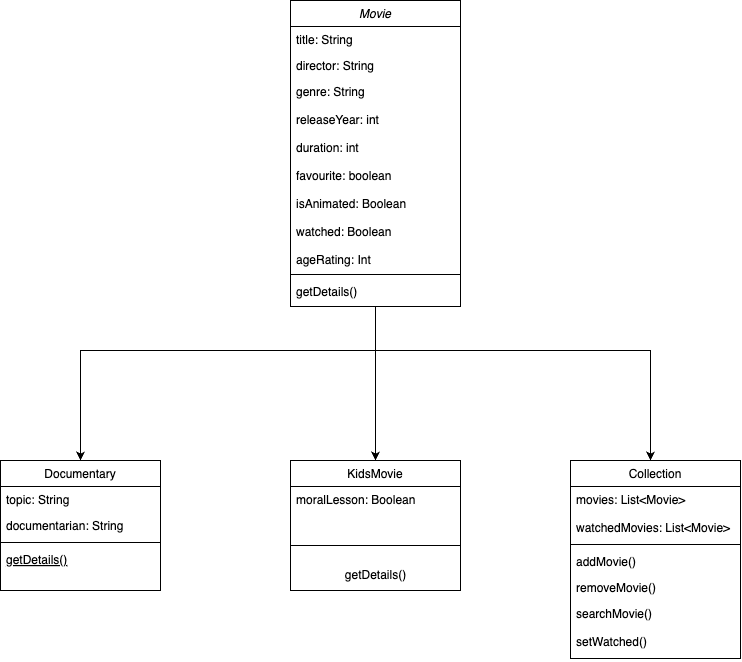

The diagram above was exported from draw.io. Its source (the exported page's mxGraphModel, read from the mxfile embedded in the PNG):
<mxGraphModel dx="1860" dy="2079" grid="1" gridSize="10" guides="1" tooltips="1" connect="1" arrows="1" fold="1" page="1" pageScale="1" pageWidth="827" pageHeight="1169" math="0" shadow="0">
  <root>
    <mxCell id="WIyWlLk6GJQsqaUBKTNV-0" />
    <mxCell id="WIyWlLk6GJQsqaUBKTNV-1" parent="WIyWlLk6GJQsqaUBKTNV-0" />
    <mxCell id="8DZWZwD7w2Y-LkalQk2g-0" style="edgeStyle=orthogonalEdgeStyle;rounded=0;orthogonalLoop=1;jettySize=auto;html=1;" edge="1" parent="WIyWlLk6GJQsqaUBKTNV-1" source="zkfFHV4jXpPFQw0GAbJ--0" target="zkfFHV4jXpPFQw0GAbJ--13">
      <mxGeometry relative="1" as="geometry">
        <Array as="points">
          <mxPoint x="425" y="400" />
          <mxPoint x="425" y="400" />
        </Array>
      </mxGeometry>
    </mxCell>
    <mxCell id="8DZWZwD7w2Y-LkalQk2g-1" style="edgeStyle=orthogonalEdgeStyle;rounded=0;orthogonalLoop=1;jettySize=auto;html=1;" edge="1" parent="WIyWlLk6GJQsqaUBKTNV-1" source="zkfFHV4jXpPFQw0GAbJ--0" target="zkfFHV4jXpPFQw0GAbJ--6">
      <mxGeometry relative="1" as="geometry">
        <Array as="points">
          <mxPoint x="425" y="330" />
          <mxPoint x="130" y="330" />
        </Array>
      </mxGeometry>
    </mxCell>
    <mxCell id="8DZWZwD7w2Y-LkalQk2g-7" style="edgeStyle=orthogonalEdgeStyle;rounded=0;orthogonalLoop=1;jettySize=auto;html=1;" edge="1" parent="WIyWlLk6GJQsqaUBKTNV-1" source="zkfFHV4jXpPFQw0GAbJ--0" target="zkfFHV4jXpPFQw0GAbJ--17">
      <mxGeometry relative="1" as="geometry">
        <Array as="points">
          <mxPoint x="425" y="330" />
          <mxPoint x="700" y="330" />
        </Array>
      </mxGeometry>
    </mxCell>
    <mxCell id="zkfFHV4jXpPFQw0GAbJ--0" value="Movie" style="swimlane;fontStyle=2;align=center;verticalAlign=top;childLayout=stackLayout;horizontal=1;startSize=26;horizontalStack=0;resizeParent=1;resizeLast=0;collapsible=1;marginBottom=0;rounded=0;shadow=0;strokeWidth=1;" parent="WIyWlLk6GJQsqaUBKTNV-1" vertex="1">
      <mxGeometry x="340" y="-20" width="170" height="306" as="geometry">
        <mxRectangle x="230" y="140" width="160" height="26" as="alternateBounds" />
      </mxGeometry>
    </mxCell>
    <mxCell id="zkfFHV4jXpPFQw0GAbJ--1" value="title: String" style="text;align=left;verticalAlign=top;spacingLeft=4;spacingRight=4;overflow=hidden;rotatable=0;points=[[0,0.5],[1,0.5]];portConstraint=eastwest;" parent="zkfFHV4jXpPFQw0GAbJ--0" vertex="1">
      <mxGeometry y="26" width="170" height="26" as="geometry" />
    </mxCell>
    <mxCell id="zkfFHV4jXpPFQw0GAbJ--2" value="director: String" style="text;align=left;verticalAlign=top;spacingLeft=4;spacingRight=4;overflow=hidden;rotatable=0;points=[[0,0.5],[1,0.5]];portConstraint=eastwest;rounded=0;shadow=0;html=0;" parent="zkfFHV4jXpPFQw0GAbJ--0" vertex="1">
      <mxGeometry y="52" width="170" height="26" as="geometry" />
    </mxCell>
    <mxCell id="zkfFHV4jXpPFQw0GAbJ--3" value="genre: String&#10;&#10;releaseYear: int&#10;&#10;duration: int&#10;&#10;favourite: boolean&#10;&#10;isAnimated: Boolean&#10;&#10;watched: Boolean&#10;&#10;ageRating: Int" style="text;align=left;verticalAlign=top;spacingLeft=4;spacingRight=4;overflow=hidden;rotatable=0;points=[[0,0.5],[1,0.5]];portConstraint=eastwest;rounded=0;shadow=0;html=0;" parent="zkfFHV4jXpPFQw0GAbJ--0" vertex="1">
      <mxGeometry y="78" width="170" height="192" as="geometry" />
    </mxCell>
    <mxCell id="zkfFHV4jXpPFQw0GAbJ--4" value="" style="line;html=1;strokeWidth=1;align=left;verticalAlign=middle;spacingTop=-1;spacingLeft=3;spacingRight=3;rotatable=0;labelPosition=right;points=[];portConstraint=eastwest;" parent="zkfFHV4jXpPFQw0GAbJ--0" vertex="1">
      <mxGeometry y="270" width="170" height="8" as="geometry" />
    </mxCell>
    <mxCell id="zkfFHV4jXpPFQw0GAbJ--5" value="getDetails()" style="text;align=left;verticalAlign=top;spacingLeft=4;spacingRight=4;overflow=hidden;rotatable=0;points=[[0,0.5],[1,0.5]];portConstraint=eastwest;" parent="zkfFHV4jXpPFQw0GAbJ--0" vertex="1">
      <mxGeometry y="278" width="170" height="28" as="geometry" />
    </mxCell>
    <mxCell id="zkfFHV4jXpPFQw0GAbJ--6" value="Documentary" style="swimlane;fontStyle=0;align=center;verticalAlign=top;childLayout=stackLayout;horizontal=1;startSize=26;horizontalStack=0;resizeParent=1;resizeLast=0;collapsible=1;marginBottom=0;rounded=0;shadow=0;strokeWidth=1;" parent="WIyWlLk6GJQsqaUBKTNV-1" vertex="1">
      <mxGeometry x="50" y="440" width="160" height="130" as="geometry">
        <mxRectangle x="130" y="380" width="160" height="26" as="alternateBounds" />
      </mxGeometry>
    </mxCell>
    <mxCell id="zkfFHV4jXpPFQw0GAbJ--7" value="topic: String" style="text;align=left;verticalAlign=top;spacingLeft=4;spacingRight=4;overflow=hidden;rotatable=0;points=[[0,0.5],[1,0.5]];portConstraint=eastwest;" parent="zkfFHV4jXpPFQw0GAbJ--6" vertex="1">
      <mxGeometry y="26" width="160" height="26" as="geometry" />
    </mxCell>
    <mxCell id="zkfFHV4jXpPFQw0GAbJ--8" value="documentarian: String" style="text;align=left;verticalAlign=top;spacingLeft=4;spacingRight=4;overflow=hidden;rotatable=0;points=[[0,0.5],[1,0.5]];portConstraint=eastwest;rounded=0;shadow=0;html=0;" parent="zkfFHV4jXpPFQw0GAbJ--6" vertex="1">
      <mxGeometry y="52" width="160" height="26" as="geometry" />
    </mxCell>
    <mxCell id="zkfFHV4jXpPFQw0GAbJ--9" value="" style="line;html=1;strokeWidth=1;align=left;verticalAlign=middle;spacingTop=-1;spacingLeft=3;spacingRight=3;rotatable=0;labelPosition=right;points=[];portConstraint=eastwest;" parent="zkfFHV4jXpPFQw0GAbJ--6" vertex="1">
      <mxGeometry y="78" width="160" height="8" as="geometry" />
    </mxCell>
    <mxCell id="zkfFHV4jXpPFQw0GAbJ--10" value="getDetails()" style="text;align=left;verticalAlign=top;spacingLeft=4;spacingRight=4;overflow=hidden;rotatable=0;points=[[0,0.5],[1,0.5]];portConstraint=eastwest;fontStyle=4" parent="zkfFHV4jXpPFQw0GAbJ--6" vertex="1">
      <mxGeometry y="86" width="160" height="26" as="geometry" />
    </mxCell>
    <mxCell id="zkfFHV4jXpPFQw0GAbJ--13" value="KidsMovie" style="swimlane;fontStyle=0;align=center;verticalAlign=top;childLayout=stackLayout;horizontal=1;startSize=26;horizontalStack=0;resizeParent=1;resizeLast=0;collapsible=1;marginBottom=0;rounded=0;shadow=0;strokeWidth=1;" parent="WIyWlLk6GJQsqaUBKTNV-1" vertex="1">
      <mxGeometry x="340" y="440" width="170" height="130" as="geometry">
        <mxRectangle x="340" y="380" width="170" height="26" as="alternateBounds" />
      </mxGeometry>
    </mxCell>
    <mxCell id="zkfFHV4jXpPFQw0GAbJ--14" value="moralLesson: Boolean" style="text;align=left;verticalAlign=top;spacingLeft=4;spacingRight=4;overflow=hidden;rotatable=0;points=[[0,0.5],[1,0.5]];portConstraint=eastwest;" parent="zkfFHV4jXpPFQw0GAbJ--13" vertex="1">
      <mxGeometry y="26" width="170" height="44" as="geometry" />
    </mxCell>
    <mxCell id="zkfFHV4jXpPFQw0GAbJ--15" value="" style="line;html=1;strokeWidth=1;align=left;verticalAlign=middle;spacingTop=-1;spacingLeft=3;spacingRight=3;rotatable=0;labelPosition=right;points=[];portConstraint=eastwest;" parent="zkfFHV4jXpPFQw0GAbJ--13" vertex="1">
      <mxGeometry y="70" width="170" height="30" as="geometry" />
    </mxCell>
    <mxCell id="tsnCdlUlYeAVLoZlGoUV-1" value="getDetails()" style="text;html=1;align=center;verticalAlign=middle;resizable=0;points=[];autosize=1;strokeColor=none;fillColor=none;" parent="zkfFHV4jXpPFQw0GAbJ--13" vertex="1">
      <mxGeometry y="100" width="170" height="30" as="geometry" />
    </mxCell>
    <mxCell id="zkfFHV4jXpPFQw0GAbJ--17" value="Collection" style="swimlane;fontStyle=0;align=center;verticalAlign=top;childLayout=stackLayout;horizontal=1;startSize=26;horizontalStack=0;resizeParent=1;resizeLast=0;collapsible=1;marginBottom=0;rounded=0;shadow=0;strokeWidth=1;" parent="WIyWlLk6GJQsqaUBKTNV-1" vertex="1">
      <mxGeometry x="620" y="440" width="170" height="198" as="geometry">
        <mxRectangle x="550" y="140" width="160" height="26" as="alternateBounds" />
      </mxGeometry>
    </mxCell>
    <mxCell id="zkfFHV4jXpPFQw0GAbJ--18" value="movies: List&lt;Movie&gt;&#10;&#10;watchedMovies: List&lt;Movie&gt;" style="text;align=left;verticalAlign=top;spacingLeft=4;spacingRight=4;overflow=hidden;rotatable=0;points=[[0,0.5],[1,0.5]];portConstraint=eastwest;" parent="zkfFHV4jXpPFQw0GAbJ--17" vertex="1">
      <mxGeometry y="26" width="170" height="54" as="geometry" />
    </mxCell>
    <mxCell id="zkfFHV4jXpPFQw0GAbJ--23" value="" style="line;html=1;strokeWidth=1;align=left;verticalAlign=middle;spacingTop=-1;spacingLeft=3;spacingRight=3;rotatable=0;labelPosition=right;points=[];portConstraint=eastwest;" parent="zkfFHV4jXpPFQw0GAbJ--17" vertex="1">
      <mxGeometry y="80" width="170" height="8" as="geometry" />
    </mxCell>
    <mxCell id="zkfFHV4jXpPFQw0GAbJ--24" value="addMovie()" style="text;align=left;verticalAlign=top;spacingLeft=4;spacingRight=4;overflow=hidden;rotatable=0;points=[[0,0.5],[1,0.5]];portConstraint=eastwest;" parent="zkfFHV4jXpPFQw0GAbJ--17" vertex="1">
      <mxGeometry y="88" width="170" height="26" as="geometry" />
    </mxCell>
    <mxCell id="zkfFHV4jXpPFQw0GAbJ--25" value="removeMovie()" style="text;align=left;verticalAlign=top;spacingLeft=4;spacingRight=4;overflow=hidden;rotatable=0;points=[[0,0.5],[1,0.5]];portConstraint=eastwest;" parent="zkfFHV4jXpPFQw0GAbJ--17" vertex="1">
      <mxGeometry y="114" width="170" height="26" as="geometry" />
    </mxCell>
    <mxCell id="tsnCdlUlYeAVLoZlGoUV-3" value="searchMovie()&#10;&#10;setWatched()" style="text;align=left;verticalAlign=top;spacingLeft=4;spacingRight=4;overflow=hidden;rotatable=0;points=[[0,0.5],[1,0.5]];portConstraint=eastwest;" parent="zkfFHV4jXpPFQw0GAbJ--17" vertex="1">
      <mxGeometry y="140" width="170" height="58" as="geometry" />
    </mxCell>
  </root>
</mxGraphModel>